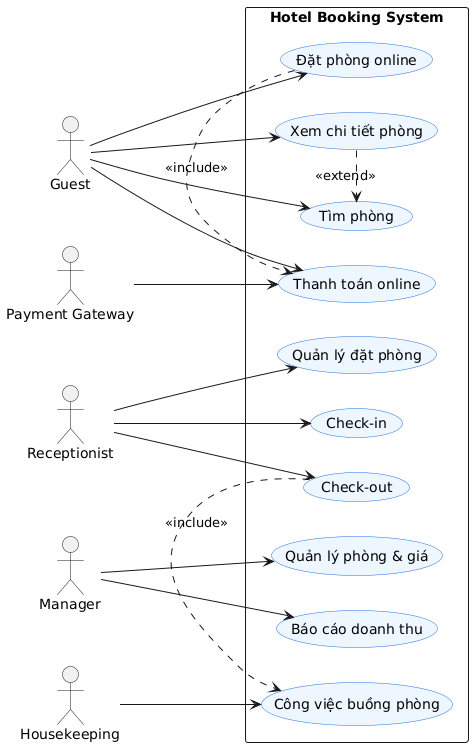

The diagram above was rendered by PlantUML. Its source (embedded in the PNG):
@startuml
left to right direction
skinparam packageStyle rectangle
skinparam usecase {
BackgroundColor #EEF7FF
BorderColor #1f6feb
}
actor Guest as G
actor Receptionist as R
actor Manager as M
actor "Payment Gateway" as PG
actor Housekeeping as H


rectangle "Hotel Booking System" {
usecase "Tìm phòng" as UC1
usecase "Xem chi tiết phòng" as UC2
usecase "Đặt phòng online" as UC3
usecase "Thanh toán online" as UC4
usecase "Check-in" as UC5
usecase "Check-out" as UC6
usecase "Quản lý phòng & giá" as UC7
usecase "Quản lý đặt phòng" as UC8
usecase "Công việc buồng phòng" as UC9
usecase "Báo cáo doanh thu" as UC10


UC2 .> UC1 : <<extend>>
UC3 .> UC4 : <<include>>
UC6 .> UC9 : <<include>>
}


G --> UC1
G --> UC2
G --> UC3
G --> UC4
R --> UC5
R --> UC6
R --> UC8
M --> UC7
M --> UC10
H --> UC9
PG --> UC4
@enduml